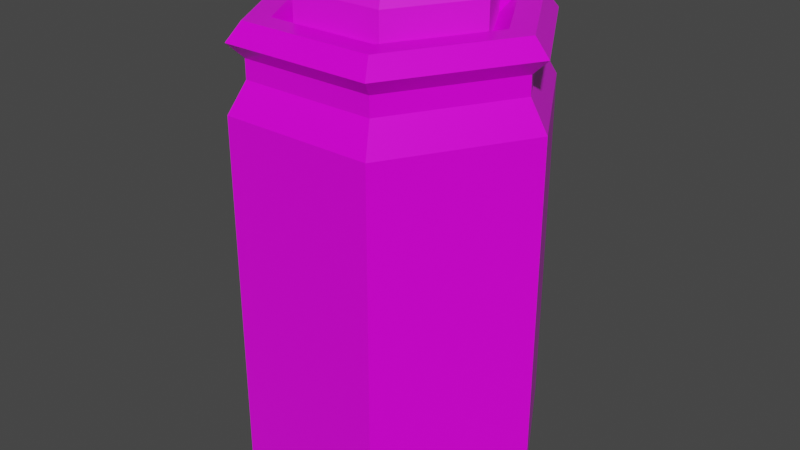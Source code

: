 # Source: Red_Potion_2._Label_.blend  (saved by Blender 2.91.10; exported with 4.5.12 LTS)
import bpy
from mathutils import Matrix  # noqa: F401  (used for matrix-valued properties, if any)

bpy.ops.wm.read_factory_settings(use_empty=True)
scene = bpy.context.scene
scene.name = 'Scene'

# ---- collections
col_collection = bpy.data.collections.new('Collection'); scene.collection.children.link(col_collection)

# ---- images (referenced by path relative to the original .blend; pixels are not part of the script)
import os
ASSET_DIR = os.environ.get("B2B_ASSET_DIR", "")  # directory of the original .blend (textures are referenced by path, not embedded)
HERE = os.path.dirname(os.path.abspath(__file__))  # packed textures are extracted next to this script under _unpacked/

def load_image(name, relpath, width, height, colorspace="sRGB"):
    """Load a texture the original file referenced (path relative to the .blend, or extracted next to this script)."""
    p = next((c for c in (os.path.join(HERE, relpath), os.path.join(ASSET_DIR, relpath)) if relpath and os.path.exists(c)), "")
    if p:
        img = bpy.data.images.load(p, check_existing=True)
        img.name = name
    else:  # same state as the original file: an image datablock whose file is absent (Cycles renders it pink)
        img = bpy.data.images.new(name, width, height)
        img.source = "FILE"
        img.filepath = "//" + (relpath or name)
    img.colorspace_settings.name = colorspace
    return img
img_color_png_058 = load_image('Color.png.058', 'Color.png', 1024, 1024, 'sRGB')

# ---- materials (node trees are filled in below, after node groups)
mat_rhigh_058 = bpy.data.materials.new('RHIGH.058')
mat_rhigh_058.use_transparent_shadow = False
mat_rlow_058 = bpy.data.materials.new('RLOW.058')
mat_rlow_058.use_transparent_shadow = False

# ---- material node trees
mat_rhigh_058.use_nodes = True; mat_rhigh_058.node_tree.nodes.clear()
_N = mat_rhigh_058.node_tree.nodes; _L = mat_rhigh_058.node_tree.links
n0 = _N.new('ShaderNodeBsdfPrincipled'); n0.name = 'Principled BSDF'; n0.location = (10, 300)
n0.distribution = 'GGX'
n0.subsurface_method = 'BURLEY'
n0.inputs[2].default_value = 0.65
n0.inputs[3].default_value = 1.45
n0.inputs[27].default_value = (0.0, 0.0, 0.0, 1.0)
n0.inputs[28].default_value = 1.0
n1 = _N.new('ShaderNodeOutputMaterial'); n1.name = 'Material Output'; n1.location = (300, 300)
n2 = _N.new('ShaderNodeTexImage'); n2.name = 'Image Texture'; n2.location = (-280, 280)
n2.image = img_color_png_058
_L.new(n0.outputs[0], n1.inputs[0])
_L.new(n2.outputs[0], n0.inputs[0])
n1.is_active_output = True
mat_rlow_058.use_nodes = True; mat_rlow_058.node_tree.nodes.clear()
_N = mat_rlow_058.node_tree.nodes; _L = mat_rlow_058.node_tree.links
n0 = _N.new('ShaderNodeBsdfPrincipled'); n0.name = 'Principled BSDF'; n0.location = (10, 300)
n0.distribution = 'GGX'
n0.subsurface_method = 'BURLEY'
n0.inputs[2].default_value = 0.3
n0.inputs[3].default_value = 1.45
n0.inputs[27].default_value = (0.0, 0.0, 0.0, 1.0)
n0.inputs[28].default_value = 1.0
n1 = _N.new('ShaderNodeOutputMaterial'); n1.name = 'Material Output'; n1.location = (300, 300)
n2 = _N.new('ShaderNodeTexImage'); n2.name = 'Image Texture'; n2.location = (-280, 280)
n2.image = img_color_png_058
_L.new(n0.outputs[0], n1.inputs[0])
_L.new(n2.outputs[0], n0.inputs[0])
n1.is_active_output = True

# ---- world
world_world = bpy.data.worlds.new('World'); scene.world = world_world
world_world.use_nodes = True; world_world.node_tree.nodes.clear()
_N = world_world.node_tree.nodes; _L = world_world.node_tree.links
n0 = _N.new('ShaderNodeOutputWorld'); n0.name = 'World Output'; n0.location = (300, 300)
n1 = _N.new('ShaderNodeBackground'); n1.name = 'Background'; n1.location = (10, 300)
n1.inputs[0].default_value = (0.05088, 0.05088, 0.05088, 1.0)
_L.new(n1.outputs[0], n0.inputs[0])
n0.is_active_output = True
world_world.color = (0.05088, 0.05088, 0.05088)
world_world.use_sun_shadow = False
world_world.sun_shadow_jitter_overblur = 0.0

# ---- meshes
me_cylinder_071 = bpy.data.meshes.new('Cylinder.071')
me_cylinder_071.from_pydata([(-0.03156, 0.05429, 0.1835), (-0.03506, 0.06034, 0.173), (-0.06296, -9.569e-05, 0.1835), (-0.06996, -9.569e-05, 0.173), (-0.03156, -0.05448, 0.1835), (-0.03506, -0.06054, 0.173), (0.03123, -0.05448, 0.1835), (0.03473, -0.06054, 0.173), (0.06263, -9.567e-05, 0.1835), (0.06962, -9.567e-05, 0.173), (0.03123, 0.05429, 0.1835), (0.03473, 0.06034, 0.173), (-0.03506, 0.06034, 0.13), (-0.06996, -9.569e-05, 0.13), (0.03473, 0.06034, 0.13), (-0.03506, -0.06054, 0.13), (0.03473, -0.06054, 0.13), (0.06962, -9.568e-05, 0.13), (-0.05251, -0.03032, 0.13), (0.05218, 0.03012, 0.13), (-0.05176, 0.0897, -0.1842), (-0.05753, 0.09969, -0.1668), (0.0518, 0.0897, -0.1842), (0.05757, 0.09969, -0.1668), (0.1036, 1.132e-05, -0.1842), (0.1151, 1.132e-05, -0.1668), (0.0518, -0.08968, -0.1842), (0.05757, -0.09967, -0.1668), (-0.05176, -0.08968, -0.1842), (-0.05753, -0.09967, -0.1668), (-0.1035, 1.131e-05, -0.1842), (-0.1151, 1.131e-05, -0.1668), (-0.05753, 0.09969, 0.09699), (0.05757, 0.09969, 0.09699), (0.1151, 1.133e-05, 0.09699), (0.05757, -0.09967, 0.09699), (-0.05753, -0.09967, 0.09699), (-0.1151, 1.131e-05, 0.09699), (-0.05083, 0.08808, 0.119), (0.05087, 0.08808, 0.119), (0.1017, 1.133e-05, 0.119), (0.05087, -0.08806, 0.119), (-0.05083, -0.08806, 0.119), (-0.1017, 1.132e-05, 0.119), (-0.05083, 0.08808, 0.1329), (0.05087, 0.08808, 0.1329), (0.1017, 1.133e-05, 0.1329), (0.05087, -0.08806, 0.1329), (-0.05083, -0.08806, 0.1329), (-0.1017, 1.132e-05, 0.1329), (-0.05666, 0.09818, 0.144), (0.0567, 0.09818, 0.144), (0.1134, 1.132e-05, 0.144), (0.0567, -0.09816, 0.144), (-0.05666, -0.09816, 0.144), (-0.1133, 1.132e-05, 0.144), (-0.05115, 0.08864, 0.157), (0.05119, 0.08864, 0.157), (0.1024, 1.132e-05, 0.157), (0.05119, -0.08862, 0.157), (-0.05115, -0.08862, 0.157), (-0.1023, 1.132e-05, 0.157), (-0.0419, 0.07262, 0.157), (0.04194, 0.07262, 0.157), (0.08386, 1.132e-05, 0.157), (0.04194, -0.07259, 0.157), (-0.0419, -0.07259, 0.157), (-0.08382, 1.132e-05, 0.157), (-0.03472, 0.06018, 0.1449), (0.03476, 0.06018, 0.1449), (0.0695, 1.133e-05, 0.1449), (0.03476, -0.06016, 0.1449), (-0.03472, -0.06016, 0.1449), (-0.06946, 1.131e-05, 0.1449), (-0.05753, 0.09969, -0.09598), (-0.05753, 0.09969, 0.02615), (0.05757, 0.09969, 0.02615), (0.05757, 0.09969, -0.09598), (-0.1151, 1.131e-05, -0.09598), (-0.1151, 1.131e-05, 0.02615), (0.1151, 1.132e-05, 0.02615), (0.1151, 1.133e-05, -0.09598), (0.05757, -0.09967, 0.02615), (0.05757, -0.09967, -0.09598), (-0.05753, -0.09967, 0.02615), (-0.05753, -0.09967, -0.09598), (0.08635, 0.04985, -0.09598), (0.08635, 0.04985, 0.02615), (-0.08631, -0.04983, -0.09598), (-0.08631, -0.04983, 0.02615)], [], [(1, 3, 2, 0), (3, 5, 4, 2), (5, 7, 6, 4), (7, 9, 8, 6), (9, 11, 10, 8), (11, 1, 0, 10), (0, 2, 4, 6, 8, 10), (1, 12, 13, 3), (5, 15, 16, 7), (11, 14, 12, 1), (9, 17, 19, 14, 11), (7, 16, 17, 9), (3, 13, 18, 15, 5), (76, 33, 34, 80, 87), (82, 35, 36, 84), (84, 36, 37, 79, 89), (79, 37, 32, 75), (80, 34, 35, 82), (21, 23, 22, 20), (23, 25, 24, 22), (25, 27, 26, 24), (27, 29, 28, 26), (29, 31, 30, 28), (31, 21, 20, 30), (20, 22, 24, 26, 28, 30), (75, 32, 33, 76), (32, 37, 43, 38), (36, 35, 41, 42), (34, 33, 39, 40), (37, 36, 42, 43), (35, 34, 40, 41), (33, 32, 38, 39), (43, 42, 48, 49), (41, 40, 46, 47), (39, 38, 44, 45), (38, 43, 49, 44), (42, 41, 47, 48), (40, 39, 45, 46), (44, 49, 55, 50), (48, 47, 53, 54), (46, 45, 51, 52), (49, 48, 54, 55), (47, 46, 52, 53), (45, 44, 50, 51), (55, 54, 60, 61), (53, 52, 58, 59), (51, 50, 56, 57), (50, 55, 61, 56), (54, 53, 59, 60), (52, 51, 57, 58), (61, 60, 66, 67), (59, 58, 64, 65), (57, 56, 62, 63), (56, 61, 67, 62), (60, 59, 65, 66), (58, 57, 63, 64), (62, 67, 73, 68), (66, 65, 71, 72), (64, 63, 69, 70), (67, 66, 72, 73), (65, 64, 70, 71), (63, 62, 68, 69), (21, 74, 77, 23), (74, 75, 76, 77), (25, 81, 83, 27), (81, 80, 82, 83), (31, 78, 74, 21), (78, 79, 75, 74), (29, 85, 88, 78, 31), (85, 84, 89, 88), (27, 83, 85, 29), (83, 82, 84, 85), (23, 77, 86, 81, 25), (77, 76, 87, 86), (86, 87, 80, 81), (88, 89, 79, 78)])
me_cylinder_071.polygons.foreach_set('material_index', [0, 0, 0, 0, 0, 0, 0, 0, 0, 0, 0, 0, 0, 1, 1, 1, 1, 1, 1, 1, 1, 1, 1, 1, 1, 1, 1, 1, 1, 1, 1, 1, 1, 1, 1, 1, 1, 1, 1, 1, 1, 1, 1, 1, 1, 1, 1, 1, 1, 1, 1, 1, 1, 1, 1, 1, 1, 1, 1, 1, 1, 1, 1, 1, 1, 1, 1, 1, 1, 1, 1, 1, 1, 1, 1, 1])
_uv = me_cylinder_071.uv_layers.new(name='UVMap')
_uv.uv.foreach_set('vector', [0.7278, 0.9898, 0.7277, 0.9898, 0.7277, 0.9898, 0.7278, 0.9898, 0.7277, 0.9898, 0.7277, 0.9898, 0.7277, 0.9898, 0.7277, 0.9898, 0.7277, 0.9898, 0.7276, 0.9898, 0.7276, 0.9898, 0.7277, 0.9898, 0.7276, 0.9898, 0.7276, 0.9898, 0.7276, 0.9898, 0.7276, 0.9898, 0.7276, 0.9898, 0.7275, 0.9898, 0.7275, 0.9898, 0.7276, 0.9898, 0.7275, 0.9898, 0.7275, 0.9898, 0.7275, 0.9898, 0.7275, 0.9898, 0.7277, 0.9898, 0.7278, 0.9898, 0.7278, 0.9897, 0.7277, 0.9897, 0.7276, 0.9897, 0.7276, 0.9898, 0.7278, 0.9898, 0.7278, 0.9899, 0.7277, 0.9899, 0.7277, 0.9898, 0.7277, 0.9898, 0.7277, 0.9899, 0.7276, 0.9899, 0.7276, 0.9898, 0.7275, 0.9898, 0.7275, 0.9899, 0.7275, 0.9899, 0.7275, 0.9898, 0.7276, 0.9898, 0.7276, 0.9899, 0.7275, 0.9899, 0.7275, 0.9899, 0.7275, 0.9898, 0.7276, 0.9898, 0.7276, 0.9899, 0.7276, 0.9899, 0.7276, 0.9898, 0.7277, 0.9898, 0.7277, 0.9899, 0.7277, 0.9899, 0.7277, 0.9899, 0.7277, 0.9898, 0.2307, 0.957, 0.2307, 0.9571, 0.2306, 0.9571, 0.2306, 0.957, 0.2307, 0.957, 0.2305, 0.957, 0.2305, 0.9571, 0.2304, 0.9571, 0.2304, 0.957, 0.2304, 0.957, 0.2304, 0.9571, 0.2303, 0.9571, 0.2303, 0.957, 0.2304, 0.957, 0.2303, 0.957, 0.2303, 0.9571, 0.2303, 0.9571, 0.2303, 0.957, 0.2306, 0.957, 0.2306, 0.9571, 0.2305, 0.9571, 0.2305, 0.957, 0.2308, 0.9568, 0.2307, 0.9568, 0.2307, 0.9568, 0.2308, 0.9568, 0.2307, 0.9568, 0.2306, 0.9568, 0.2306, 0.9568, 0.2307, 0.9568, 0.2306, 0.9568, 0.2305, 0.9568, 0.2305, 0.9568, 0.2306, 0.9568, 0.2305, 0.9568, 0.2304, 0.9568, 0.2305, 0.9568, 0.2305, 0.9568, 0.2304, 0.9568, 0.2303, 0.9568, 0.2304, 0.9568, 0.2304, 0.9568, 0.2303, 0.9568, 0.2303, 0.9568, 0.2303, 0.9568, 0.2303, 0.9568, 0.2307, 0.9568, 0.2308, 0.9567, 0.2308, 0.9566, 0.2307, 0.9565, 0.2306, 0.9566, 0.2306, 0.9567, 0.2308, 0.957, 0.2308, 0.9571, 0.2307, 0.9571, 0.2307, 0.957, 0.2303, 0.9571, 0.2303, 0.9571, 0.2303, 0.9571, 0.2303, 0.9571, 0.2304, 0.9571, 0.2305, 0.9571, 0.2305, 0.9571, 0.2304, 0.9571, 0.2306, 0.9571, 0.2307, 0.9571, 0.2307, 0.9571, 0.2306, 0.9571, 0.2303, 0.9571, 0.2304, 0.9571, 0.2304, 0.9571, 0.2303, 0.9571, 0.2305, 0.9571, 0.2306, 0.9571, 0.2306, 0.9571, 0.2305, 0.9571, 0.2307, 0.9571, 0.2308, 0.9571, 0.2308, 0.9571, 0.2307, 0.9571, 0.2303, 0.9571, 0.2304, 0.9571, 0.2304, 0.9571, 0.2303, 0.9571, 0.2305, 0.9571, 0.2306, 0.9571, 0.2306, 0.9571, 0.2305, 0.9571, 0.2307, 0.9571, 0.2308, 0.9571, 0.2308, 0.9571, 0.2307, 0.9571, 0.2303, 0.9571, 0.2303, 0.9571, 0.2303, 0.9571, 0.2303, 0.9571, 0.2304, 0.9571, 0.2305, 0.9571, 0.2305, 0.9571, 0.2304, 0.9571, 0.2306, 0.9571, 0.2307, 0.9571, 0.2307, 0.9571, 0.2306, 0.9571, 0.2303, 0.9571, 0.2303, 0.9571, 0.2303, 0.9571, 0.2303, 0.9571, 0.2304, 0.9571, 0.2305, 0.9571, 0.2305, 0.9571, 0.2304, 0.9571, 0.2306, 0.9571, 0.2307, 0.9571, 0.2307, 0.9571, 0.2306, 0.9571, 0.2303, 0.9571, 0.2304, 0.9571, 0.2304, 0.9571, 0.2303, 0.9571, 0.2305, 0.9571, 0.2306, 0.9571, 0.2306, 0.9571, 0.2305, 0.9571, 0.2307, 0.9571, 0.2308, 0.9571, 0.2308, 0.9571, 0.2307, 0.9571, 0.2303, 0.9571, 0.2304, 0.9571, 0.2304, 0.9571, 0.2303, 0.9571, 0.2305, 0.9571, 0.2306, 0.9571, 0.2306, 0.9571, 0.2305, 0.9571, 0.2307, 0.9571, 0.2308, 0.9571, 0.2308, 0.9571, 0.2307, 0.9571, 0.2303, 0.9571, 0.2303, 0.9571, 0.2303, 0.9571, 0.2303, 0.9571, 0.2304, 0.9571, 0.2305, 0.9571, 0.2305, 0.9571, 0.2304, 0.9571, 0.2306, 0.9571, 0.2307, 0.9571, 0.2307, 0.9571, 0.2306, 0.9571, 0.2303, 0.9571, 0.2304, 0.9571, 0.2304, 0.9571, 0.2303, 0.9571, 0.2305, 0.9571, 0.2306, 0.9571, 0.2306, 0.9571, 0.2305, 0.9571, 0.2307, 0.9571, 0.2308, 0.9571, 0.2308, 0.9571, 0.2307, 0.9571, 0.2303, 0.9571, 0.2303, 0.9571, 0.2303, 0.9571, 0.2303, 0.9571, 0.2304, 0.9571, 0.2305, 0.9571, 0.2305, 0.9571, 0.2304, 0.9571, 0.2306, 0.9571, 0.2307, 0.9571, 0.2307, 0.9571, 0.2306, 0.9571, 0.2303, 0.9571, 0.2303, 0.9571, 0.2303, 0.9571, 0.2303, 0.9571, 0.2304, 0.9571, 0.2305, 0.9571, 0.2305, 0.9571, 0.2304, 0.9571, 0.2306, 0.9571, 0.2307, 0.9571, 0.2307, 0.9571, 0.2306, 0.9571, 0.2303, 0.9571, 0.2304, 0.9571, 0.2304, 0.9571, 0.2303, 0.9571, 0.2305, 0.9571, 0.2306, 0.9571, 0.2306, 0.9571, 0.2305, 0.9571, 0.2307, 0.9571, 0.2308, 0.9571, 0.2308, 0.9571, 0.2307, 0.9571, 0.2308, 0.9568, 0.2308, 0.9569, 0.2307, 0.9569, 0.2307, 0.9568, 0.2308, 0.9569, 0.2308, 0.957, 0.2307, 0.957, 0.2307, 0.9569, 0.2306, 0.9568, 0.2306, 0.9569, 0.2305, 0.9569, 0.2305, 0.9568, 0.7622, 0.514, 0.7622, 0.5141, 0.7621, 0.5141, 0.7621, 0.514, 0.2303, 0.9568, 0.2303, 0.9569, 0.2303, 0.9569, 0.2303, 0.9568, 0.2303, 0.9569, 0.2303, 0.957, 0.2303, 0.957, 0.2303, 0.9569, 0.2304, 0.9568, 0.2304, 0.9569, 0.2304, 0.9569, 0.2303, 0.9569, 0.2303, 0.9568, 0.762, 0.514, 0.762, 0.5141, 0.7619, 0.5141, 0.7619, 0.514, 0.2305, 0.9568, 0.2305, 0.9569, 0.2304, 0.9569, 0.2304, 0.9568, 0.7621, 0.514, 0.7621, 0.5141, 0.762, 0.5141, 0.762, 0.514, 0.2307, 0.9568, 0.2307, 0.9569, 0.2307, 0.9569, 0.2306, 0.9569, 0.2306, 0.9568, 0.2307, 0.9569, 0.2307, 0.957, 0.2307, 0.957, 0.2307, 0.9569, 0.7622, 0.514, 0.7622, 0.5141, 0.7622, 0.5141, 0.7622, 0.514, 0.2304, 0.9569, 0.2304, 0.957, 0.2303, 0.957, 0.2303, 0.9569])
me_cylinder_071.materials.append(mat_rhigh_058)
me_cylinder_071.materials.append(mat_rlow_058)
me_cylinder_071.use_remesh_fix_poles = True
me_cylinder_071.use_remesh_preserve_attributes = False
me_cylinder_071.use_mirror_vertex_groups = False
me_cylinder_071.update()

# ---- objects
ob_red_potion_2__label = bpy.data.objects.new('Red_Potion_2.(Label)', me_cylinder_071)

# ---- transforms, parenting, visibility, modifiers, constraints
ob_red_potion_2__label.location = (0.0, 0.0, 0.0)
ob_red_potion_2__label.lineart.crease_threshold = 0.0

# ---- collection membership
col_collection.objects.link(ob_red_potion_2__label)

# ---- scene / render settings (as saved in the file)
scene.frame_start = 1; scene.frame_end = 250; scene.frame_set(1)
scene.render.engine = 'BLENDER_EEVEE_NEXT'
scene.cycles.use_denoising = False
scene.cycles.samples = 128
scene.cycles.sampling_pattern = 'TABULATED_SOBOL'
scene.cycles.use_adaptive_sampling = False
scene.cycles.use_light_tree = False
scene.view_settings.view_transform = 'Filmic'
bpy.context.view_layer.update()

# ---- added for rendering (the .blend has no active camera and no usable light): camera, sun
cam_auto = bpy.data.cameras.new('AutoCamera')
cam_auto.lens = 50.0
cam_auto.sensor_width = 36.0
cam_auto.clip_end = 1000.0
ob_auto_camera = bpy.data.objects.new('AutoCamera', cam_auto)
scene.collection.objects.link(ob_auto_camera)
ob_auto_camera.location = (0.44175, -0.530065, 0.353056)
ob_auto_camera.rotation_euler = (1.09748, -7.21219e-08, 0.694738)
scene.camera = ob_auto_camera
light_auto_sun = bpy.data.lights.new('AutoSun', 'SUN')
light_auto_sun.energy = 3.0
light_auto_sun.angle = 0.0523599
ob_auto_sun = bpy.data.objects.new('AutoSun', light_auto_sun)
scene.collection.objects.link(ob_auto_sun)
ob_auto_sun.rotation_euler = (0.872665, 0.174533, 0.523599)
bpy.context.view_layer.update()
